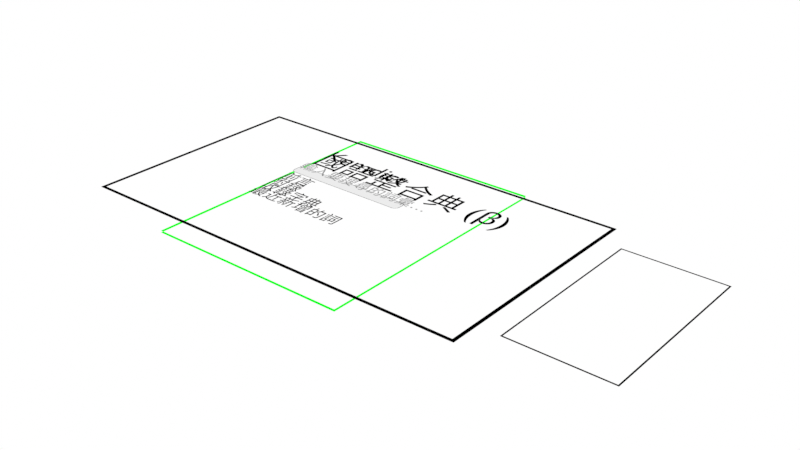 # Source: untitled.blend  (saved by Blender 3.5.10; exported with 4.5.12 LTS)
import bpy
from mathutils import Matrix  # noqa: F401  (used for matrix-valued properties, if any)

bpy.ops.wm.read_factory_settings(use_empty=True)
scene = bpy.context.scene
scene.name = 'Scene'

# ---- collections
col_collection = bpy.data.collections.new('Collection'); scene.collection.children.link(col_collection)

# ---- materials (node trees are filled in below, after node groups)
mat_material_001 = bpy.data.materials.new('Material.001')
mat_material_001.use_transparent_shadow = False
mat_material_003 = bpy.data.materials.new('Material.003')
mat_material_003.use_transparent_shadow = False
mat_material_002 = bpy.data.materials.new('Material.002')
mat_material_002.use_transparent_shadow = False
mat_material_004 = bpy.data.materials.new('Material.004')
mat_material_004.use_transparent_shadow = False
mat_material_005 = bpy.data.materials.new('Material.005')
mat_material_005.use_transparent_shadow = False

# ---- material node trees
mat_material_001.use_nodes = True; mat_material_001.node_tree.nodes.clear()
_N = mat_material_001.node_tree.nodes; _L = mat_material_001.node_tree.links
n0 = _N.new('ShaderNodeOutputMaterial'); n0.name = 'Material Output'; n0.location = (300, 300)
n1 = _N.new('ShaderNodeEmission'); n1.name = 'Emission'; n1.location = (10, 300)
n1.inputs[0].default_value = (0.07782, 0.07782, 0.07782, 1.0)
_L.new(n1.outputs[0], n0.inputs[0])
n0.is_active_output = True
mat_material_003.use_nodes = True; mat_material_003.node_tree.nodes.clear()
_N = mat_material_003.node_tree.nodes; _L = mat_material_003.node_tree.links
n0 = _N.new('ShaderNodeOutputMaterial'); n0.name = 'Material Output'; n0.location = (300, 300)
n1 = _N.new('ShaderNodeEmission'); n1.name = 'Emission'; n1.location = (10, 300)
n1.inputs[0].default_value = (0.8413, 0.8413, 0.8413, 1.0)
_L.new(n1.outputs[0], n0.inputs[0])
n0.is_active_output = True
mat_material_002.use_nodes = True; mat_material_002.node_tree.nodes.clear()
_N = mat_material_002.node_tree.nodes; _L = mat_material_002.node_tree.links
n0 = _N.new('ShaderNodeOutputMaterial'); n0.name = 'Material Output'; n0.location = (300, 300)
n1 = _N.new('ShaderNodeEmission'); n1.name = 'Emission'; n1.location = (10, 300)
n1.inputs[0].default_value = (0.0, 0.0, 0.0, 1.0)
_L.new(n1.outputs[0], n0.inputs[0])
n0.is_active_output = True
mat_material_004.use_nodes = True; mat_material_004.node_tree.nodes.clear()
_N = mat_material_004.node_tree.nodes; _L = mat_material_004.node_tree.links
n0 = _N.new('ShaderNodeOutputMaterial'); n0.name = 'Material Output'; n0.location = (300, 300)
n1 = _N.new('ShaderNodeEmission'); n1.name = 'Emission'; n1.location = (10, 300)
n1.inputs[0].default_value = (0.3046, 0.3046, 0.3046, 1.0)
_L.new(n1.outputs[0], n0.inputs[0])
n0.is_active_output = True
mat_material_005.use_nodes = True; mat_material_005.node_tree.nodes.clear()
_N = mat_material_005.node_tree.nodes; _L = mat_material_005.node_tree.links
n0 = _N.new('ShaderNodeOutputMaterial'); n0.name = 'Material Output'; n0.location = (300, 300)
n1 = _N.new('ShaderNodeEmission'); n1.name = 'Emission'; n1.location = (10, 300)
n1.inputs[0].default_value = (0.0, 1.0, 0.01334, 1.0)
_L.new(n1.outputs[0], n0.inputs[0])
n0.is_active_output = True

# ---- world
world_world = bpy.data.worlds.new('World'); scene.world = world_world
world_world.use_nodes = True; world_world.node_tree.nodes.clear()
_N = world_world.node_tree.nodes; _L = world_world.node_tree.links
n0 = _N.new('ShaderNodeOutputWorld'); n0.name = 'World Output'; n0.location = (300, 300)
n1 = _N.new('ShaderNodeBackground'); n1.name = 'Background'; n1.location = (10, 300)
n1.inputs[0].default_value = (1.0, 1.0, 1.0, 1.0)
_L.new(n1.outputs[0], n0.inputs[0])
n0.is_active_output = True
world_world.color = (0.05088, 0.05088, 0.05088)
world_world.use_sun_shadow = False
world_world.sun_shadow_jitter_overblur = 0.0

# ---- meshes
me_plane = bpy.data.meshes.new('Plane')
me_plane.from_pydata([(-2.006, -0.2304, 0.0), (-2.169, -0.06914, 0.0), (-2.068, -0.2182, 0.0), (-2.121, -0.1832, 0.0), (-2.157, -0.1309, 0.0), (2.169, -0.06914, 0.0), (2.006, -0.2304, 0.0), (2.157, -0.1309, 0.0), (2.121, -0.1832, 0.0), (2.068, -0.2182, 0.0), (-2.169, 0.06914, 0.0), (-2.006, 0.2304, 0.0), (-2.157, 0.1309, 0.0), (-2.121, 0.1832, 0.0), (-2.068, 0.2182, 0.0), (2.006, 0.2304, 0.0), (2.169, 0.06914, 0.0), (2.068, 0.2182, 0.0), (2.121, 0.1832, 0.0), (2.157, 0.1309, 0.0), (2.072, 0.202, 0.0), (2.02, 0.2131, 0.0), (2.113, 0.1726, 0.0), (2.14, 0.1286, 0.0), (2.15, 0.07253, 0.0), (2.02, -0.2131, 0.0), (2.072, -0.202, 0.0), (2.113, -0.1726, 0.0), (2.14, -0.1286, 0.0), (2.15, -0.07253, 0.0), (-2.072, -0.202, 0.0), (-2.02, -0.2131, 0.0), (-2.113, -0.1726, 0.0), (-2.14, -0.1286, 0.0), (-2.15, -0.07253, 0.0), (-2.02, 0.2131, 0.0), (-2.072, 0.202, 0.0), (-2.113, 0.1726, 0.0), (-2.14, 0.1286, 0.0), (-2.15, 0.07253, 0.0)], [], [(31, 30, 32, 33, 34, 39, 38, 37, 36, 35, 21, 20, 22, 23, 24, 29, 28, 27, 26, 25), (20, 21, 15, 17), (22, 20, 17, 18), (23, 22, 18, 19), (24, 23, 19, 16), (25, 26, 9, 6), (26, 27, 8, 9), (27, 28, 7, 8), (28, 29, 5, 7), (30, 31, 0, 2), (32, 30, 2, 3), (33, 32, 3, 4), (34, 33, 4, 1), (35, 36, 14, 11), (36, 37, 13, 14), (37, 38, 12, 13), (38, 39, 10, 12), (39, 34, 1, 10), (31, 25, 6, 0), (21, 35, 11, 15), (29, 24, 16, 5)])
me_plane.polygons.foreach_set('material_index', [1, 0, 0, 0, 0, 0, 0, 0, 0, 0, 0, 0, 0, 0, 0, 0, 0, 0, 0, 0, 0])
_uv = me_plane.uv_layers.new(name='UVMap')
_uv.uv.foreach_set('vector', [0.0448, 0.07738, 0.02971, 0.08493, 0.01621, 0.129, 0.01064, 0.2358, 0.009635, 0.3553, 0.009635, 0.6447, 0.01064, 0.7642, 0.01621, 0.871, 0.02971, 0.9151, 0.0448, 0.9226, 0.9552, 0.9226, 0.9703, 0.9151, 0.9838, 0.871, 0.9894, 0.7642, 0.9904, 0.6447, 0.9904, 0.3553, 0.9894, 0.2358, 0.9838, 0.129, 0.9703, 0.08493, 0.9552, 0.07738, 0.9703, 0.9151, 0.9552, 0.9226, 0.9557, 1.0, 0.9727, 0.9911, 0.9838, 0.871, 0.9703, 0.9151, 0.9727, 0.9911, 0.9957, 0.9658, 0.9894, 0.7642, 0.9838, 0.871, 0.9957, 0.9658, 0.9989, 0.7839, 0.9904, 0.6447, 0.9894, 0.7642, 0.9989, 0.7839, 1.0, 0.65, 0.9552, 0.07738, 0.9703, 0.08493, 0.9727, 0.008881, 0.9557, 0.0, 0.9703, 0.08493, 0.9838, 0.129, 0.9957, 0.03417, 0.9727, 0.008881, 0.9838, 0.129, 0.9894, 0.2358, 0.9989, 0.2161, 0.9957, 0.03417, 0.9894, 0.2358, 0.9904, 0.3553, 1.0, 0.35, 0.9989, 0.2161, 0.02971, 0.08493, 0.0448, 0.07738, 0.0443, 0.0, 0.02735, 0.008881, 0.01621, 0.129, 0.02971, 0.08493, 0.02735, 0.008881, 0.004325, 0.03417, 0.01064, 0.2358, 0.01621, 0.129, 0.004325, 0.03417, 0.001124, 0.2161, 0.009635, 0.3553, 0.01064, 0.2358, 0.001124, 0.2161, 0.0, 0.35, 0.0448, 0.9226, 0.02971, 0.9151, 0.02735, 0.9911, 0.0443, 1.0, 0.02971, 0.9151, 0.01621, 0.871, 0.004325, 0.9658, 0.02735, 0.9911, 0.01621, 0.871, 0.01064, 0.7642, 0.001124, 0.7839, 0.004325, 0.9658, 0.01064, 0.7642, 0.009635, 0.6447, 0.0, 0.65, 0.001124, 0.7839, 0.009635, 0.6447, 0.009635, 0.3553, 0.0, 0.35, 0.0, 0.65, 0.0448, 0.07738, 0.9552, 0.07738, 0.9557, 0.0, 0.0443, 0.0, 0.9552, 0.9226, 0.0448, 0.9226, 0.0443, 1.0, 0.9557, 1.0, 0.9904, 0.3553, 0.9904, 0.6447, 1.0, 0.65, 1.0, 0.35])
me_plane.materials.append(mat_material_001)
me_plane.materials.append(mat_material_003)
me_plane.update()
me_plane_001 = bpy.data.meshes.new('Plane.001')
me_plane_001.from_pydata([(-6.837, -3.846, 0.0), (6.837, -3.846, 0.0), (-6.837, 3.846, 0.0), (6.837, 3.846, 0.0), (-6.717, 3.734, 0.0), (-6.717, -3.734, 0.0), (6.717, -3.734, 0.0), (6.717, 3.734, 0.0)], [], [(5, 4, 2, 0), (6, 5, 0, 1), (7, 6, 1, 3), (4, 7, 3, 2)])
_uv = me_plane_001.uv_layers.new(name='UVMap')
_uv.uv.foreach_set('vector', [0.0145, 0.0145, 0.0145, 0.9855, 0.0, 1.0, 0.0, 0.0, 0.9855, 0.0145, 0.0145, 0.0145, 0.0, 0.0, 1.0, 0.0, 0.9855, 0.9855, 0.9855, 0.0145, 1.0, 0.0, 1.0, 1.0, 0.0145, 0.9855, 0.9855, 0.9855, 1.0, 1.0, 0.0, 1.0])
me_plane_001.materials.append(mat_material_002)
me_plane_001.update()
me_plane_003 = bpy.data.meshes.new('Plane.003')
me_plane_003.from_pydata([(-6.837, -3.846, 0.0), (6.837, -3.846, 0.0), (-6.837, 3.846, 0.0), (6.837, 3.846, 0.0), (-6.717, 3.734, 0.0), (-6.717, -3.734, 0.0), (6.717, -3.734, 0.0), (6.717, 3.734, 0.0)], [], [(5, 4, 2, 0), (6, 5, 0, 1), (7, 6, 1, 3), (4, 7, 3, 2)])
_uv = me_plane_003.uv_layers.new(name='UVMap')
_uv.uv.foreach_set('vector', [0.0145, 0.0145, 0.0145, 0.9855, 0.0, 1.0, 0.0, 0.0, 0.9855, 0.0145, 0.0145, 0.0145, 0.0, 0.0, 1.0, 0.0, 0.9855, 0.9855, 0.9855, 0.0145, 1.0, 0.0, 1.0, 1.0, 0.0145, 0.9855, 0.9855, 0.9855, 1.0, 1.0, 0.0, 1.0])
me_plane_003.materials.append(mat_material_002)
me_plane_003.update()
me_plane_004 = bpy.data.meshes.new('Plane.004')
me_plane_004.from_pydata([(-1.0, -1.0, 0.0), (1.0, -1.0, 0.0), (-1.0, 1.0, 0.0), (1.0, 1.0, 0.0)], [], [(0, 1, 3, 2)])
_uv = me_plane_004.uv_layers.new(name='UVMap')
_uv.uv.foreach_set('vector', [0.0, 0.0, 1.0, 0.0, 1.0, 1.0, 0.0, 1.0])
me_plane_004.materials.append(mat_material_005)
me_plane_004.update()

# ---- curves / text
txt_text = bpy.data.curves.new('Text', 'FONT')
txt_text.dimensions = '2D'
txt_text.body = 'Kemdict'
txt_text.materials.append(mat_material_002)
txt_text.small_caps_scale = 1.0
txt_text_001 = bpy.data.curves.new('Text.001', 'FONT')
txt_text_001.dimensions = '2D'
txt_text_001.body = '前言'
txt_text_001.materials.append(mat_material_002)
txt_text_003 = bpy.data.curves.new('Text.003', 'FONT')
txt_text_003.dimensions = '2D'
txt_text_003.body = '國語整合典 (β)'
txt_text_003.materials.append(mat_material_002)
txt_text_003.small_caps_scale = 1.0
txt_text_004 = bpy.data.curves.new('Text.004', 'FONT')
txt_text_004.dimensions = '2D'
txt_text_004.body = '輸入要搜尋的詞彙…'
txt_text_004.materials.append(mat_material_004)
txt_text_004.small_caps_scale = 1.0
txt_text_006 = bpy.data.curves.new('Text.006', 'FONT')
txt_text_006.dimensions = '2D'
txt_text_006.body = '收錄字典'
txt_text_006.materials.append(mat_material_002)
txt_text_007 = bpy.data.curves.new('Text.007', 'FONT')
txt_text_007.dimensions = '2D'
txt_text_007.body = '最近新增的詞'
txt_text_007.materials.append(mat_material_002)
txt_text_008 = bpy.data.curves.new('Text.008', 'FONT')
txt_text_008.dimensions = '2D'
txt_text_008.body = '附錄'
txt_text_008.materials.append(mat_material_002)

# ---- objects
ob_plane = bpy.data.objects.new('Plane', me_plane)
ob_plane_001 = bpy.data.objects.new('Plane.001', me_plane_001)
ob_plane_002 = bpy.data.objects.new('Plane.002', me_plane_003)
ob_text = bpy.data.objects.new('Text', txt_text)
ob_text_001 = bpy.data.objects.new('Text.001', txt_text_001)
ob_text_003 = bpy.data.objects.new('Text.003', txt_text_003)
ob_text_004 = bpy.data.objects.new('Text.004', txt_text_004)
ob_green = bpy.data.objects.new('green', me_plane_004)
ob_text_002 = bpy.data.objects.new('Text.002', txt_text_006)
ob_text_005 = bpy.data.objects.new('Text.005', txt_text_007)
ob_text_006 = bpy.data.objects.new('Text.006', txt_text_008)

# ---- transforms, parenting, visibility, modifiers, constraints
ob_plane.location = (-0.7284, 0.6927, 0.0)
ob_plane.scale = (1.029, 1.029, 1.029)
ob_plane_001.location = (0.0, 0.0, -0.2177)
ob_plane_001.scale = (1.041, 1.041, 1.041)
ob_plane_002.location = (9.521, 0.0, -0.2177)
ob_plane_002.rotation_euler = (0.0, -0.0, 1.571)
ob_plane_002.scale = (0.4413, 0.4413, 0.4413)
ob_text.location = (-2.92, 1.879, 0.0)
ob_text_001.location = (-2.92, -0.1011, 0.0)
ob_text_001.scale = (0.6089, 0.6089, 0.6089)
ob_text_003.parent = ob_text
ob_text_003.matrix_parent_inverse = Matrix(((1.0, -0.0, 0.0, 1.879), (-0.0, 1.0, -0.0, -0.8327), (0.0, 0.0, 1.0, -0.0), (-0.0, 0.0, -0.0, 1.0)))
ob_text_003.location = (-1.879, 0.3308, 0.0)
ob_text_003.scale = (1.178, 1.178, 1.178)
ob_text_004.parent = ob_plane
ob_text_004.matrix_parent_inverse = Matrix(((0.9717, -0.0, -0.0, -0.0), (-0.0, 0.9717, 0.0, 0.02543), (-0.0, -0.0, 0.9717, -0.0), (-0.0, 0.0, -0.0, 1.0)))
ob_text_004.location = (-2.06, -0.1038, 0.14)
ob_text_004.scale = (0.5814, 0.5814, 0.5814)
ob_green.location = (0.0, 0.0, -0.45)
ob_green.scale = (3.543, 4.514, 3.272)
_m = ob_green.modifiers.new('Wireframe', 'WIREFRAME')
ob_text_002.location = (-2.92, -1.043, 0.0)
ob_text_002.scale = (0.6089, 0.6089, 0.6089)
ob_text_005.location = (-2.92, -1.5, 0.0)
ob_text_005.scale = (0.6089, 0.6089, 0.6089)
ob_text_006.location = (-2.92, -0.5915, 0.0)
ob_text_006.scale = (0.6089, 0.6089, 0.6089)

# ---- collection membership
col_collection.objects.link(ob_plane)
col_collection.objects.link(ob_plane_001)
col_collection.objects.link(ob_plane_002)
col_collection.objects.link(ob_text)
col_collection.objects.link(ob_text_001)
col_collection.objects.link(ob_text_003)
col_collection.objects.link(ob_text_004)
col_collection.objects.link(ob_green)
col_collection.objects.link(ob_text_002)
col_collection.objects.link(ob_text_005)
col_collection.objects.link(ob_text_006)

# ---- scene / render settings (as saved in the file)
scene.frame_start = 1; scene.frame_end = 250; scene.frame_set(1)
scene.render.engine = 'BLENDER_EEVEE_NEXT'
scene.cycles.use_denoising = False
scene.cycles.sampling_pattern = 'TABULATED_SOBOL'
scene.eevee.use_taa_reprojection = False
scene.view_settings.view_transform = 'Standard'
bpy.context.view_layer.update()

# ---- added for rendering (the .blend has no active camera): camera
cam_auto = bpy.data.cameras.new('AutoCamera')
cam_auto.lens = 50.0
cam_auto.sensor_width = 36.0
cam_auto.clip_end = 1000.0
ob_auto_camera = bpy.data.objects.new('AutoCamera', cam_auto)
scene.collection.objects.link(ob_auto_camera)
ob_auto_camera.location = (20.9687, -22.7022, 14.9635)
ob_auto_camera.rotation_euler = (1.09748, -7.21219e-08, 0.694738)
scene.camera = ob_auto_camera
bpy.context.view_layer.update()
